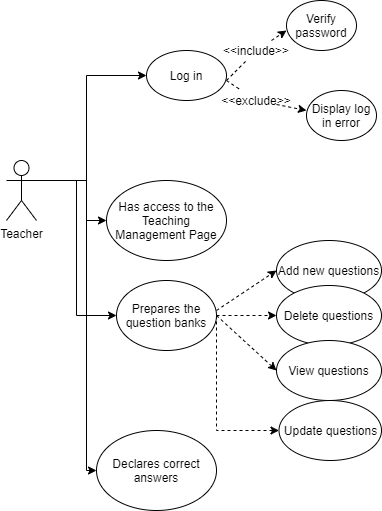

The diagram above was exported from draw.io. Its source (the exported page's mxGraphModel, read from the mxfile embedded in the PNG):
<mxGraphModel dx="1135" dy="596" grid="1" gridSize="10" guides="1" tooltips="1" connect="1" arrows="1" fold="1" page="1" pageScale="1" pageWidth="850" pageHeight="1100" math="0" shadow="0">
  <root>
    <mxCell id="0" />
    <mxCell id="1" parent="0" />
    <mxCell id="C8o6lJcNyB8fSSPrDE1E-18" style="edgeStyle=orthogonalEdgeStyle;rounded=0;orthogonalLoop=1;jettySize=auto;html=1;exitX=1;exitY=0.3333333333333333;exitDx=0;exitDy=0;exitPerimeter=0;entryX=0;entryY=0.5;entryDx=0;entryDy=0;" parent="1" source="dqeaEilp4jEAYRihLTkk-1" target="C8o6lJcNyB8fSSPrDE1E-5" edge="1">
      <mxGeometry relative="1" as="geometry">
        <Array as="points">
          <mxPoint x="210" y="250" />
          <mxPoint x="210" y="145" />
        </Array>
      </mxGeometry>
    </mxCell>
    <mxCell id="C8o6lJcNyB8fSSPrDE1E-19" style="edgeStyle=orthogonalEdgeStyle;rounded=0;orthogonalLoop=1;jettySize=auto;html=1;exitX=1;exitY=0.3333333333333333;exitDx=0;exitDy=0;exitPerimeter=0;" parent="1" source="dqeaEilp4jEAYRihLTkk-1" edge="1">
      <mxGeometry relative="1" as="geometry">
        <mxPoint x="230" y="290" as="targetPoint" />
        <Array as="points">
          <mxPoint x="210" y="250" />
          <mxPoint x="210" y="290" />
        </Array>
      </mxGeometry>
    </mxCell>
    <mxCell id="ceAd_aT5weH1SxDJOnkg-22" style="edgeStyle=orthogonalEdgeStyle;rounded=0;orthogonalLoop=1;jettySize=auto;html=1;exitX=1;exitY=0.3333333333333333;exitDx=0;exitDy=0;exitPerimeter=0;entryX=0;entryY=0.5;entryDx=0;entryDy=0;" edge="1" parent="1" source="dqeaEilp4jEAYRihLTkk-1" target="ceAd_aT5weH1SxDJOnkg-20">
      <mxGeometry relative="1" as="geometry" />
    </mxCell>
    <mxCell id="ceAd_aT5weH1SxDJOnkg-30" style="edgeStyle=orthogonalEdgeStyle;rounded=0;orthogonalLoop=1;jettySize=auto;html=1;exitX=1;exitY=0.3333333333333333;exitDx=0;exitDy=0;exitPerimeter=0;entryX=0;entryY=0.5;entryDx=0;entryDy=0;" edge="1" parent="1" source="dqeaEilp4jEAYRihLTkk-1" target="ceAd_aT5weH1SxDJOnkg-31">
      <mxGeometry relative="1" as="geometry">
        <mxPoint x="200" y="540" as="targetPoint" />
        <Array as="points">
          <mxPoint x="210" y="250" />
          <mxPoint x="210" y="540" />
        </Array>
      </mxGeometry>
    </mxCell>
    <mxCell id="dqeaEilp4jEAYRihLTkk-1" value="Teacher" style="shape=umlActor;verticalLabelPosition=bottom;verticalAlign=top;html=1;outlineConnect=0;" parent="1" vertex="1">
      <mxGeometry x="130" y="230" width="30" height="60" as="geometry" />
    </mxCell>
    <mxCell id="C8o6lJcNyB8fSSPrDE1E-5" value="Log in" style="ellipse;whiteSpace=wrap;html=1;" parent="1" vertex="1">
      <mxGeometry x="270" y="120" width="80" height="50" as="geometry" />
    </mxCell>
    <mxCell id="ceAd_aT5weH1SxDJOnkg-6" value="" style="endArrow=classic;html=1;dashed=1;startArrow=none;" edge="1" parent="1" source="ceAd_aT5weH1SxDJOnkg-13">
      <mxGeometry width="50" height="50" relative="1" as="geometry">
        <mxPoint x="350" y="150" as="sourcePoint" />
        <mxPoint x="410" y="100" as="targetPoint" />
      </mxGeometry>
    </mxCell>
    <mxCell id="ceAd_aT5weH1SxDJOnkg-7" value="Verify password" style="ellipse;whiteSpace=wrap;html=1;" vertex="1" parent="1">
      <mxGeometry x="410" y="70" width="70" height="50" as="geometry" />
    </mxCell>
    <mxCell id="ceAd_aT5weH1SxDJOnkg-9" value="Display log in error" style="ellipse;whiteSpace=wrap;html=1;" vertex="1" parent="1">
      <mxGeometry x="430" y="160" width="70" height="50" as="geometry" />
    </mxCell>
    <mxCell id="ceAd_aT5weH1SxDJOnkg-13" value="&amp;lt;&amp;lt;include&amp;gt;&amp;gt;" style="text;html=1;strokeColor=none;fillColor=none;align=center;verticalAlign=middle;whiteSpace=wrap;rounded=0;" vertex="1" parent="1">
      <mxGeometry x="360" y="110" width="40" height="20" as="geometry" />
    </mxCell>
    <mxCell id="ceAd_aT5weH1SxDJOnkg-14" value="" style="endArrow=none;html=1;dashed=1;" edge="1" parent="1" target="ceAd_aT5weH1SxDJOnkg-13">
      <mxGeometry width="50" height="50" relative="1" as="geometry">
        <mxPoint x="350" y="150" as="sourcePoint" />
        <mxPoint x="410" y="100" as="targetPoint" />
      </mxGeometry>
    </mxCell>
    <mxCell id="ceAd_aT5weH1SxDJOnkg-15" value="" style="endArrow=classic;html=1;dashed=1;startArrow=none;" edge="1" parent="1" source="ceAd_aT5weH1SxDJOnkg-16">
      <mxGeometry width="50" height="50" relative="1" as="geometry">
        <mxPoint x="350" y="150" as="sourcePoint" />
        <mxPoint x="430" y="180" as="targetPoint" />
      </mxGeometry>
    </mxCell>
    <mxCell id="ceAd_aT5weH1SxDJOnkg-16" value="&amp;lt;&amp;lt;exclude&amp;gt;&amp;gt;" style="text;html=1;strokeColor=none;fillColor=none;align=center;verticalAlign=middle;whiteSpace=wrap;rounded=0;" vertex="1" parent="1">
      <mxGeometry x="360" y="160" width="40" height="20" as="geometry" />
    </mxCell>
    <mxCell id="ceAd_aT5weH1SxDJOnkg-18" value="" style="endArrow=none;html=1;dashed=1;" edge="1" parent="1" target="ceAd_aT5weH1SxDJOnkg-16">
      <mxGeometry width="50" height="50" relative="1" as="geometry">
        <mxPoint x="350" y="150" as="sourcePoint" />
        <mxPoint x="430" y="180" as="targetPoint" />
      </mxGeometry>
    </mxCell>
    <mxCell id="ceAd_aT5weH1SxDJOnkg-19" value="Has access to the Teaching Management Page" style="ellipse;whiteSpace=wrap;html=1;" vertex="1" parent="1">
      <mxGeometry x="230" y="250" width="120" height="80" as="geometry" />
    </mxCell>
    <mxCell id="ceAd_aT5weH1SxDJOnkg-34" style="edgeStyle=orthogonalEdgeStyle;rounded=0;orthogonalLoop=1;jettySize=auto;html=1;exitX=1;exitY=0.5;exitDx=0;exitDy=0;entryX=0;entryY=0.5;entryDx=0;entryDy=0;dashed=1;" edge="1" parent="1" source="ceAd_aT5weH1SxDJOnkg-20" target="ceAd_aT5weH1SxDJOnkg-32">
      <mxGeometry relative="1" as="geometry">
        <Array as="points">
          <mxPoint x="340" y="500" />
        </Array>
      </mxGeometry>
    </mxCell>
    <mxCell id="ceAd_aT5weH1SxDJOnkg-20" value="Prepares the question banks" style="ellipse;whiteSpace=wrap;html=1;" vertex="1" parent="1">
      <mxGeometry x="240" y="350" width="100" height="70" as="geometry" />
    </mxCell>
    <mxCell id="ceAd_aT5weH1SxDJOnkg-23" value="" style="endArrow=classic;html=1;dashed=1;" edge="1" parent="1">
      <mxGeometry width="50" height="50" relative="1" as="geometry">
        <mxPoint x="340" y="380" as="sourcePoint" />
        <mxPoint x="400" y="340" as="targetPoint" />
      </mxGeometry>
    </mxCell>
    <mxCell id="ceAd_aT5weH1SxDJOnkg-24" value="" style="endArrow=classic;html=1;dashed=1;exitX=1;exitY=0.5;exitDx=0;exitDy=0;" edge="1" parent="1" source="ceAd_aT5weH1SxDJOnkg-20">
      <mxGeometry width="50" height="50" relative="1" as="geometry">
        <mxPoint x="390" y="420" as="sourcePoint" />
        <mxPoint x="400" y="385" as="targetPoint" />
      </mxGeometry>
    </mxCell>
    <mxCell id="ceAd_aT5weH1SxDJOnkg-26" value="" style="endArrow=classic;html=1;dashed=1;exitX=1;exitY=0.5;exitDx=0;exitDy=0;entryX=0;entryY=0.5;entryDx=0;entryDy=0;" edge="1" parent="1" source="ceAd_aT5weH1SxDJOnkg-20" target="ceAd_aT5weH1SxDJOnkg-29">
      <mxGeometry width="50" height="50" relative="1" as="geometry">
        <mxPoint x="380" y="480" as="sourcePoint" />
        <mxPoint x="400" y="410" as="targetPoint" />
      </mxGeometry>
    </mxCell>
    <mxCell id="ceAd_aT5weH1SxDJOnkg-27" value="Add new questions" style="ellipse;whiteSpace=wrap;html=1;" vertex="1" parent="1">
      <mxGeometry x="400" y="310" width="105" height="60" as="geometry" />
    </mxCell>
    <mxCell id="ceAd_aT5weH1SxDJOnkg-28" value="Delete questions" style="ellipse;whiteSpace=wrap;html=1;" vertex="1" parent="1">
      <mxGeometry x="400" y="355" width="105" height="60" as="geometry" />
    </mxCell>
    <mxCell id="ceAd_aT5weH1SxDJOnkg-29" value="View questions" style="ellipse;whiteSpace=wrap;html=1;" vertex="1" parent="1">
      <mxGeometry x="400" y="410" width="105" height="60" as="geometry" />
    </mxCell>
    <mxCell id="ceAd_aT5weH1SxDJOnkg-31" value="Declares correct answers" style="ellipse;whiteSpace=wrap;html=1;" vertex="1" parent="1">
      <mxGeometry x="220" y="500" width="120" height="80" as="geometry" />
    </mxCell>
    <mxCell id="ceAd_aT5weH1SxDJOnkg-32" value="Update questions" style="ellipse;whiteSpace=wrap;html=1;" vertex="1" parent="1">
      <mxGeometry x="402.5" y="470" width="102.5" height="60" as="geometry" />
    </mxCell>
  </root>
</mxGraphModel>